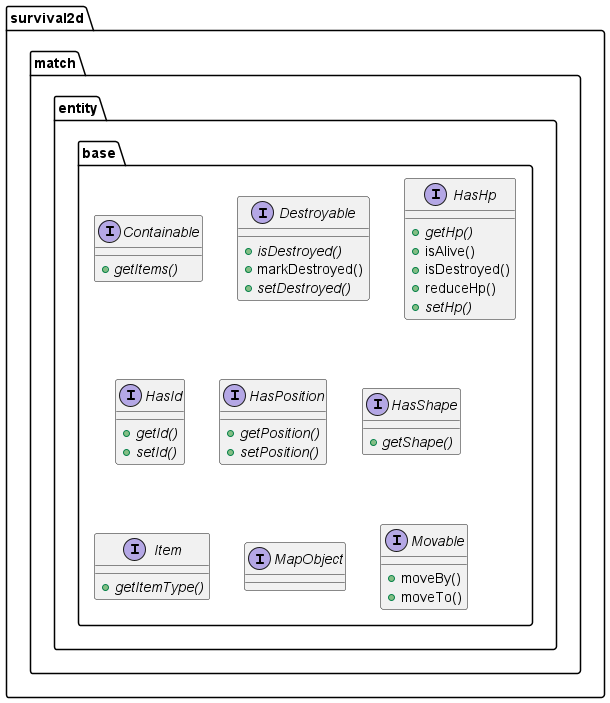

The diagram above was rendered by PlantUML. Its source (embedded in the PNG):
@startuml
  namespace survival2d {
    namespace match.entity.base {
      interface survival2d.match.entity.base.Containable {
          {abstract} + getItems()
      }
    }
  }
  

  namespace survival2d {
    namespace match.entity.base {
      interface survival2d.match.entity.base.Destroyable {
          {abstract} + isDestroyed()
          + markDestroyed()
          {abstract} + setDestroyed()
      }
    }
  }
  

  namespace survival2d {
    namespace match.entity.base {
      interface survival2d.match.entity.base.HasHp {
          {abstract} + getHp()
          + isAlive()
          + isDestroyed()
          + reduceHp()
          {abstract} + setHp()
      }
    }
  }
  

  namespace survival2d {
    namespace match.entity.base {
      interface survival2d.match.entity.base.HasId {
          {abstract} + getId()
          {abstract} + setId()
      }
    }
  }
  

  namespace survival2d {
    namespace match.entity.base {
      interface survival2d.match.entity.base.HasPosition {
          {abstract} + getPosition()
          {abstract} + setPosition()
      }
    }
  }
  

  namespace survival2d {
    namespace match.entity.base {
      interface survival2d.match.entity.base.HasShape {
          {abstract} + getShape()
      }
    }
  }
  

  namespace survival2d {
    namespace match.entity.base {
      interface survival2d.match.entity.base.Item {
          {abstract} + getItemType()
      }
    }
  }
  

  namespace survival2d {
    namespace match.entity.base {
      interface survival2d.match.entity.base.MapObject {
      }
    }
  }
  

  namespace survival2d {
    namespace match.entity.base {
      interface survival2d.match.entity.base.Movable {
          + moveBy()
          + moveTo()
      }
    }
  }
  

@enduml